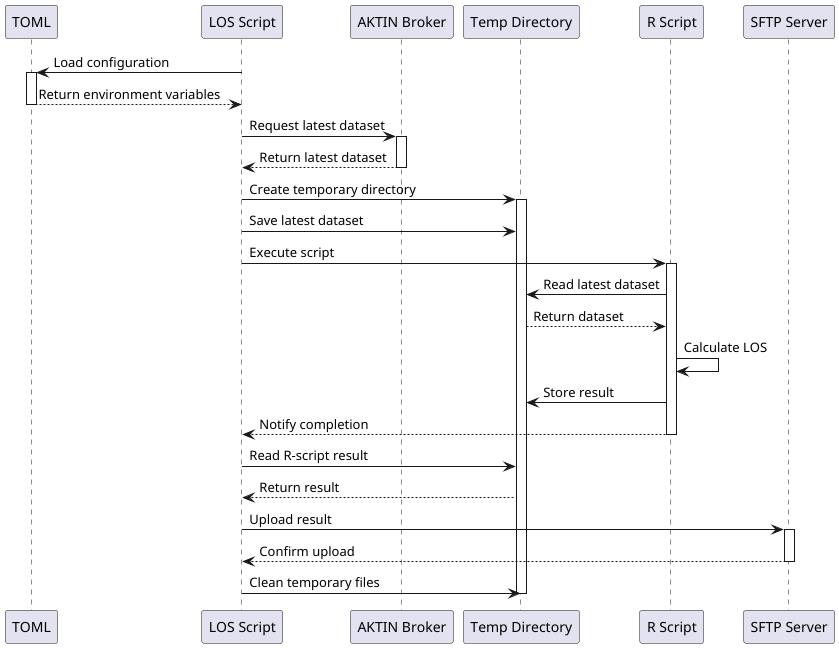

The diagram above was rendered by PlantUML. Its source (embedded in the PNG):
@startuml
participant "TOML" as toml
participant "LOS Script" as python
participant "AKTIN Broker" as broker
participant "Temp Directory" as tmp
participant "R Script" as rscript
participant "SFTP Server" as sftp

python -> toml: Load configuration
activate toml
toml --> python: Return environment variables
deactivate toml

python -> broker: Request latest dataset
activate broker
broker --> python: Return latest dataset
deactivate broker

python -> tmp: Create temporary directory
activate tmp
python -> tmp: Save latest dataset

python -> rscript: Execute script
activate rscript
rscript -> tmp: Read latest dataset
tmp --> rscript: Return dataset
rscript -> rscript: Calculate LOS
rscript -> tmp: Store result
rscript --> python: Notify completion
deactivate rscript

python -> tmp: Read R-script result
tmp --> python: Return result

python -> sftp: Upload result
activate sftp
sftp --> python: Confirm upload
deactivate sftp

python -> tmp: Clean temporary files
deactivate tmp
@enduml